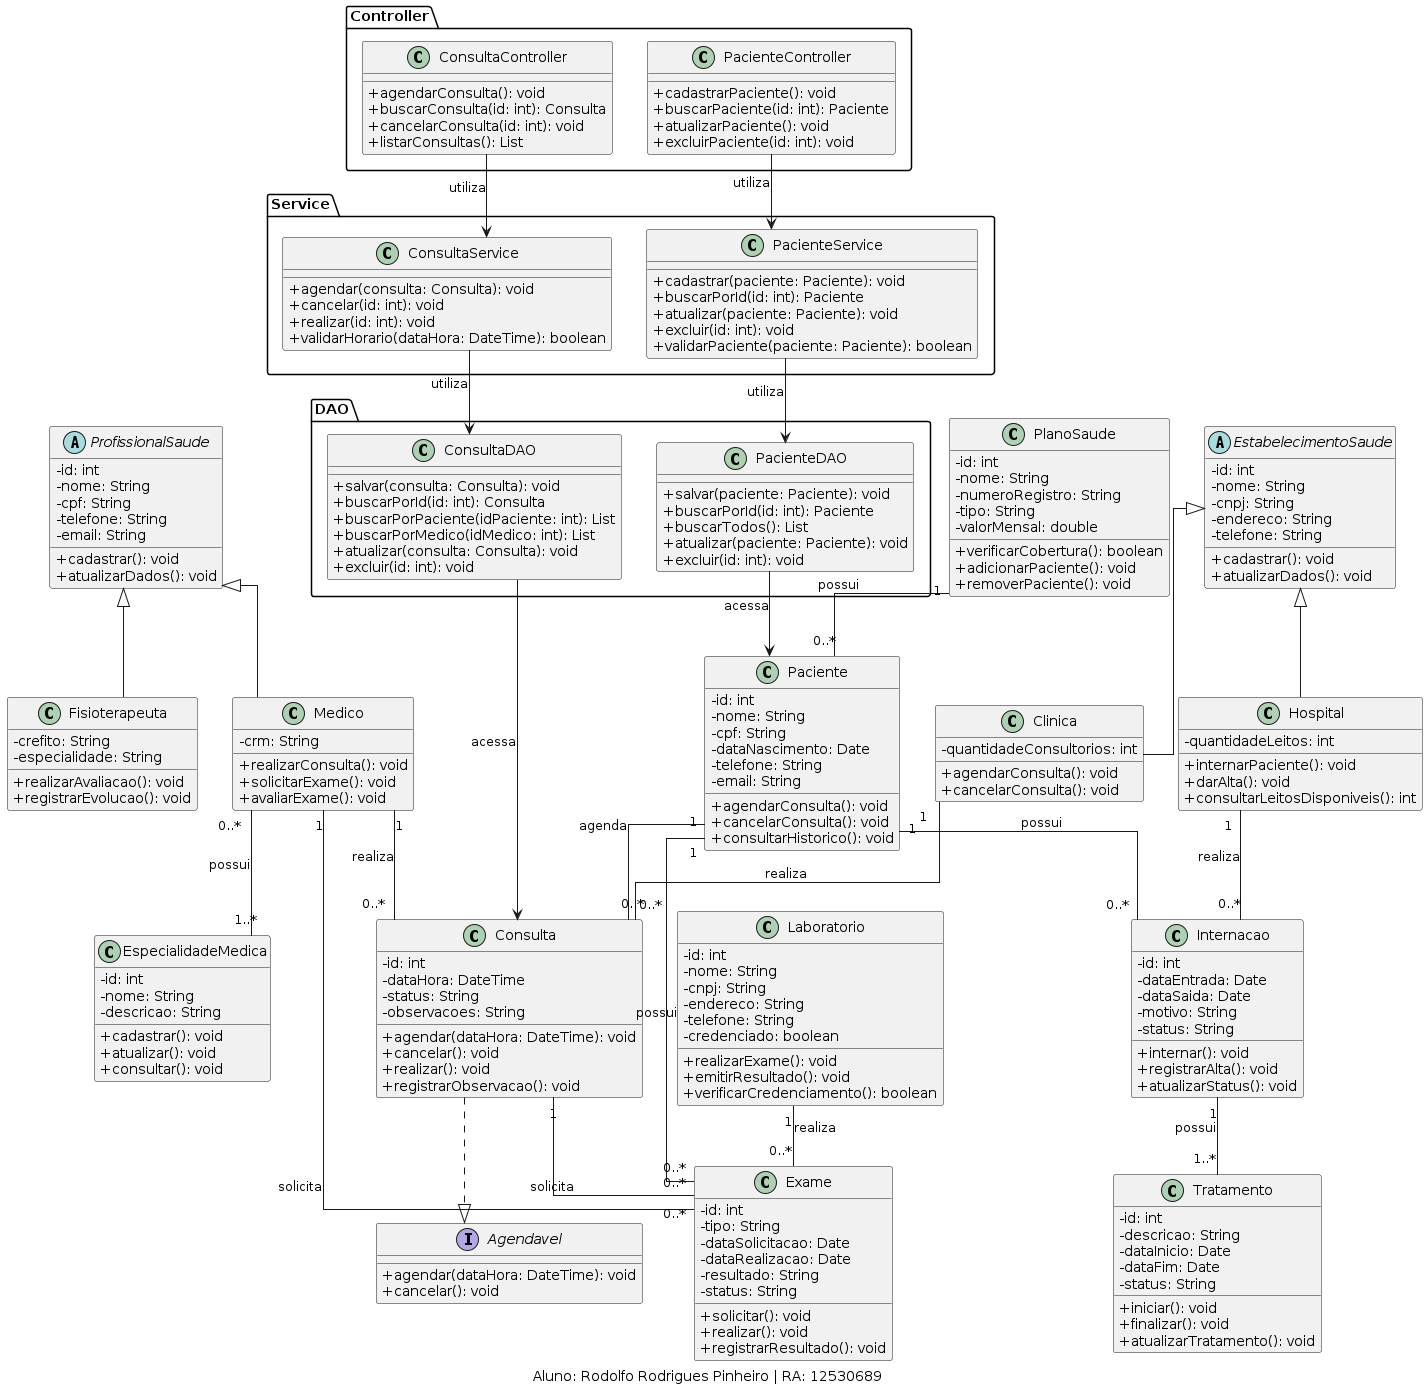

The diagram above was rendered by PlantUML. Its source (embedded in the PNG):
@startuml Sistema de Plano de Saude - Diagrama de Classes UML
skinparam classAttributeIconSize 0
skinparam linetype ortho

' =========================================================
' INTERFACE
' =========================================================

interface Agendavel {
    +agendar(dataHora: DateTime): void
    +cancelar(): void
}

' =========================================================
' HIERARQUIA DE PROFISSIONAIS
' =========================================================

abstract class ProfissionalSaude {
    -id: int
    -nome: String
    -cpf: String
    -telefone: String
    -email: String

    +cadastrar(): void
    +atualizarDados(): void
}

class Medico {
    -crm: String

    +realizarConsulta(): void
    +solicitarExame(): void
    +avaliarExame(): void
}

class Fisioterapeuta {
    -crefito: String
    -especialidade: String

    +realizarAvaliacao(): void
    +registrarEvolucao(): void
}

ProfissionalSaude <|-- Medico
ProfissionalSaude <|-- Fisioterapeuta

' =========================================================
' HIERARQUIA DE ESTABELECIMENTOS
' =========================================================

abstract class EstabelecimentoSaude {
    -id: int
    -nome: String
    -cnpj: String
    -endereco: String
    -telefone: String

    +cadastrar(): void
    +atualizarDados(): void
}

class Hospital {
    -quantidadeLeitos: int

    +internarPaciente(): void
    +darAlta(): void
    +consultarLeitosDisponiveis(): int
}

class Clinica {
    -quantidadeConsultorios: int

    +agendarConsulta(): void
    +cancelarConsulta(): void
}

EstabelecimentoSaude <|-- Hospital
EstabelecimentoSaude <|-- Clinica

' =========================================================
' CLASSES DE NEGOCIO
' =========================================================

class Paciente {
    -id: int
    -nome: String
    -cpf: String
    -dataNascimento: Date
    -telefone: String
    -email: String

    +agendarConsulta(): void
    +cancelarConsulta(): void
    +consultarHistorico(): void
}

class PlanoSaude {
    -id: int
    -nome: String
    -numeroRegistro: String
    -tipo: String
    -valorMensal: double

    +verificarCobertura(): boolean
    +adicionarPaciente(): void
    +removerPaciente(): void
}

class Consulta {
    -id: int
    -dataHora: DateTime
    -status: String
    -observacoes: String

    +agendar(dataHora: DateTime): void
    +cancelar(): void
    +realizar(): void
    +registrarObservacao(): void
}

class Exame {
    -id: int
    -tipo: String
    -dataSolicitacao: Date
    -dataRealizacao: Date
    -resultado: String
    -status: String

    +solicitar(): void
    +realizar(): void
    +registrarResultado(): void
}

class Laboratorio {
    -id: int
    -nome: String
    -cnpj: String
    -endereco: String
    -telefone: String
    -credenciado: boolean

    +realizarExame(): void
    +emitirResultado(): void
    +verificarCredenciamento(): boolean
}

class Internacao {
    -id: int
    -dataEntrada: Date
    -dataSaida: Date
    -motivo: String
    -status: String

    +internar(): void
    +registrarAlta(): void
    +atualizarStatus(): void
}

class Tratamento {
    -id: int
    -descricao: String
    -dataInicio: Date
    -dataFim: Date
    -status: String

    +iniciar(): void
    +finalizar(): void
    +atualizarTratamento(): void
}

class EspecialidadeMedica {
    -id: int
    -nome: String
    -descricao: String

    +cadastrar(): void
    +atualizar(): void
    +consultar(): void
}

' =========================================================
' IMPLEMENTACAO DA INTERFACE
' =========================================================

Consulta ..|> Agendavel

' =========================================================
' RELACIONAMENTOS DO DOMINIO
' =========================================================

' Plano de saude possui pacientes
PlanoSaude "1" -- "0..*" Paciente : possui

' Paciente marca consultas
Paciente "1" -- "0..*" Consulta : agenda

' Medico realiza consultas
Medico "1" -- "0..*" Consulta : realiza

' Medico possui especialidades
Medico "0..*" -- "1..*" EspecialidadeMedica : possui

' Consulta pode gerar solicitacoes de exames
Consulta "1" -- "0..*" Exame : solicita

' Medico solicita exames
Medico "1" -- "0..*" Exame : solicita

' Laboratorio realiza exames
Laboratorio "1" -- "0..*" Exame : realiza

' Paciente possui exames em seu historico
Paciente "1" -- "0..*" Exame : possui

' Paciente pode ter internacoes
Paciente "1" -- "0..*" Internacao : possui

' Hospital realiza internacoes
Hospital "1" -- "0..*" Internacao : realiza

' Internacao possui tratamentos
Internacao "1" -- "1..*" Tratamento : possui

' Consultas podem ocorrer em clinicas
Clinica "1" -- "0..*" Consulta : realiza

' =========================================================
' CONTROLLER
' =========================================================

package "Controller" {

    class PacienteController {
        +cadastrarPaciente(): void
        +buscarPaciente(id: int): Paciente
        +atualizarPaciente(): void
        +excluirPaciente(id: int): void
    }

    class ConsultaController {
        +agendarConsulta(): void
        +buscarConsulta(id: int): Consulta
        +cancelarConsulta(id: int): void
        +listarConsultas(): List
    }
}

' =========================================================
' SERVICE
' =========================================================

package "Service" {

    class PacienteService {
        +cadastrar(paciente: Paciente): void
        +buscarPorId(id: int): Paciente
        +atualizar(paciente: Paciente): void
        +excluir(id: int): void
        +validarPaciente(paciente: Paciente): boolean
    }

    class ConsultaService {
        +agendar(consulta: Consulta): void
        +cancelar(id: int): void
        +realizar(id: int): void
        +validarHorario(dataHora: DateTime): boolean
    }
}

' =========================================================
' DAO
' =========================================================

package "DAO" {

    class PacienteDAO {
        +salvar(paciente: Paciente): void
        +buscarPorId(id: int): Paciente
        +buscarTodos(): List
        +atualizar(paciente: Paciente): void
        +excluir(id: int): void
    }

    class ConsultaDAO {
        +salvar(consulta: Consulta): void
        +buscarPorId(id: int): Consulta
        +buscarPorPaciente(idPaciente: int): List
        +buscarPorMedico(idMedico: int): List
        +atualizar(consulta: Consulta): void
        +excluir(id: int): void
    }
}

' =========================================================
' RELACIONAMENTOS DAS CAMADAS
' =========================================================

PacienteController --> PacienteService : utiliza
PacienteService --> PacienteDAO : utiliza
PacienteDAO --> Paciente : acessa

ConsultaController --> ConsultaService : utiliza
ConsultaService --> ConsultaDAO : utiliza
ConsultaDAO --> Consulta : acessa

caption Aluno: Rodolfo Rodrigues Pinheiro | RA: 12530689

@enduml